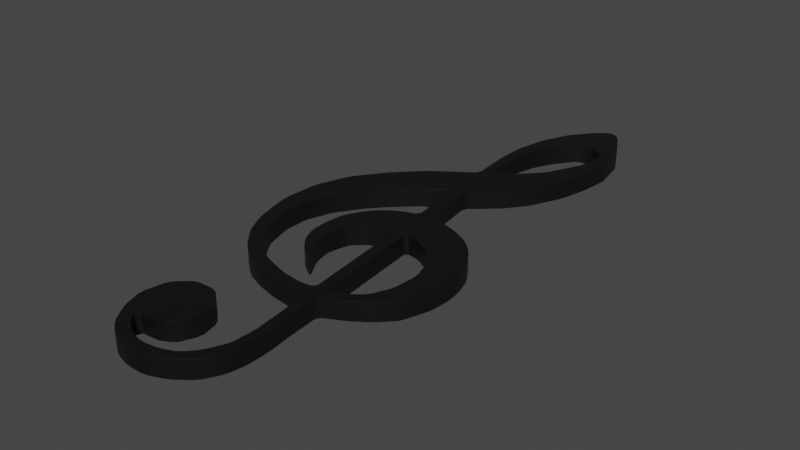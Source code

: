 # Source: 3D_noteskey.blend  (saved by Blender 3.6.11; exported with 4.5.12 LTS)
import bpy
from mathutils import Matrix  # noqa: F401  (used for matrix-valued properties, if any)

bpy.ops.wm.read_factory_settings(use_empty=True)
scene = bpy.context.scene
scene.name = 'Scene'

# ---- collections
col_collection = bpy.data.collections.new('Collection'); scene.collection.children.link(col_collection)
col_musical_notes = bpy.data.collections.new('Musical Notes'); col_collection.children.link(col_musical_notes)

# ---- materials (node trees are filled in below, after node groups)
mat_black = bpy.data.materials.new('Black')
mat_black.use_transparent_shadow = False

# ---- node groups
ng_auto_smooth = bpy.data.node_groups.new('Auto Smooth', 'GeometryNodeTree')
_s = ng_auto_smooth.interface.new_socket(name='Geometry', in_out='OUTPUT', socket_type='NodeSocketGeometry')
_s = ng_auto_smooth.interface.new_socket(name='Geometry', in_out='INPUT', socket_type='NodeSocketGeometry')
_s = ng_auto_smooth.interface.new_socket(name='Angle', in_out='INPUT', socket_type='NodeSocketFloat')
_s.subtype = 'ANGLE'
_s.min_value = 0.0
_s.max_value = 3.142
ng_auto_smooth.is_modifier = True
_N = ng_auto_smooth.nodes; _L = ng_auto_smooth.links
n0 = _N.new('NodeGroupOutput'); n0.name = 'Group Output'; n0.location = (480, -100)
n1 = _N.new('NodeGroupInput'); n1.name = 'Group Input'; n1.location = (-420, -300)
n2 = _N.new('NodeGroupInput'); n2.name = 'Group Input.001'; n2.location = (-60, -100)
n3 = _N.new('GeometryNodeSetShadeSmooth'); n3.name = 'Set Shade Smooth'; n3.location = (120, -100)
n3.domain = 'EDGE'
n4 = _N.new('GeometryNodeSetShadeSmooth'); n4.name = 'Set Shade Smooth.001'; n4.location = (300, -100)
n5 = _N.new('GeometryNodeInputMeshEdgeAngle'); n5.name = 'Edge Angle'; n5.location = (-420, -220)
n6 = _N.new('GeometryNodeInputEdgeSmooth'); n6.name = 'Is Edge Smooth'; n6.location = (-60, -160)
n7 = _N.new('GeometryNodeInputShadeSmooth'); n7.name = 'Is Face Smooth'; n7.location = (-240, -340)
n8 = _N.new('FunctionNodeBooleanMath'); n8.name = 'Boolean Math'; n8.location = (-60, -220)
n9 = _N.new('FunctionNodeCompare'); n9.name = 'Compare'; n9.location = (-240, -180)
n9.operation = 'LESS_EQUAL'
_L.new(n5.outputs[0], n9.inputs[0])
_L.new(n4.outputs[0], n0.inputs[0])
_L.new(n1.outputs[1], n9.inputs[1])
_L.new(n9.outputs[0], n8.inputs[0])
_L.new(n7.outputs[0], n8.inputs[1])
_L.new(n2.outputs[0], n3.inputs[0])
_L.new(n6.outputs[0], n3.inputs[1])
_L.new(n3.outputs[0], n4.inputs[0])
_L.new(n8.outputs[0], n3.inputs[2])
n0.is_active_output = True

# ---- material node trees
mat_black.use_nodes = True; mat_black.node_tree.nodes.clear()
_N = mat_black.node_tree.nodes; _L = mat_black.node_tree.links
n0 = _N.new('ShaderNodeOutputMaterial'); n0.name = 'Material Output'; n0.location = (723, 294)
n1 = _N.new('ShaderNodeBsdfPrincipled'); n1.name = 'Principled BSDF'; n1.location = (10, 300)
n1.distribution = 'GGX'
n1.subsurface_method = 'BURLEY'
n1.inputs[0].default_value = (0.002606, 0.002606, 0.002606, 1.0)
n1.inputs[2].default_value = 0.4955
n1.inputs[3].default_value = 1.45
n1.inputs[27].default_value = (0.0, 0.0, 0.0, 1.0)
n1.inputs[28].default_value = 1.0
_L.new(n1.outputs[0], n0.inputs[0])
n0.is_active_output = True

# ---- world
world_world = bpy.data.worlds.new('World'); scene.world = world_world
world_world.use_nodes = True; world_world.node_tree.nodes.clear()
_N = world_world.node_tree.nodes; _L = world_world.node_tree.links
n0 = _N.new('ShaderNodeOutputWorld'); n0.name = 'World Output'; n0.location = (300, 300)
n1 = _N.new('ShaderNodeBackground'); n1.name = 'Background'; n1.location = (10, 300)
n1.inputs[0].default_value = (0.05088, 0.05088, 0.05088, 1.0)
_L.new(n1.outputs[0], n0.inputs[0])
n0.is_active_output = True
world_world.color = (0.05088, 0.05088, 0.05088)
world_world.use_sun_shadow = False
world_world.sun_shadow_jitter_overblur = 0.0

# ---- meshes
me_plane_127 = bpy.data.meshes.new('Plane.127')
me_plane_127.from_pydata([(-0.003928, -0.02469, 2.99e-05), (-0.00327, -0.02405, -0.000305), (-0.01006, 0.004808, -0.000305), (-0.008444, 0.008113, 2.991e-05), (-0.01125, -0.004041, 2.991e-05), (-0.01119, -0.0003301, -0.000305), (-0.008531, -0.01496, 2.991e-05), (-0.009834, -0.01146, 2.991e-05), (-0.004683, 0.01263, -0.000305), (-0.001716, 0.0148, -0.000305), (0.007032, 0.01806, 2.989e-05), (0.003438, 0.0169, 2.989e-05), (0.01124, 0.01715, 2.988e-05), (0.01291, 0.01918, 2.988e-05), (0.009184, 0.01859, 2.988e-05), (0.0164, -0.04364, 2.987e-05), (0.01852, -0.04524, 2.987e-05), (0.02015, -0.04313, 2.987e-05), (0.01805, -0.04148, 2.987e-05), (0.009143, -0.04421, 2.988e-05), (0.01038, -0.04621, 2.988e-05), (0.0129, -0.04415, 2.988e-05), (-0.002975, -0.04243, 2.99e-05), (0.0007096, -0.04323, 2.989e-05), (-0.01908, -0.03652, 2.992e-05), (-0.01581, -0.03829, 2.992e-05), (-0.03161, -0.02574, -0.000305), (-0.02904, -0.02847, -0.000305), (-0.03942, -0.01382, 2.995e-05), (-0.03772, -0.01716, 2.995e-05), (-0.04368, 0.0005961, 2.996e-05), (-0.043, -0.003093, -0.0003049), (-0.04368, 0.01658, -0.0003049), (-0.04422, 0.0129, -0.0003049), (-0.03793, 0.03173, -0.0003049), (-0.03962, 0.02838, -0.0003049), (-0.02817, 0.04553, -0.000305), (-0.03052, 0.04257, -0.000305), (-0.01829, 0.05596, -0.000305), (-0.02101, 0.05334, -0.000305), (-0.005577, 0.06635, -0.000305), (-0.008629, 0.06412, 2.991e-05), (0.004899, 0.07089, 2.989e-05), (0.006361, 0.0736, 2.989e-05), (0.004479, 0.07465, 2.989e-05), (0.003056, 0.07176, 2.989e-05), (0.006922, 0.04002, 2.988e-05), (0.01062, 0.04075, 2.988e-05), (0.008489, 0.04248, 2.988e-05), (-0.001215, 0.03699, -0.000305), (0.002224, 0.03852, 2.989e-05), (-0.008964, 0.03175, 2.991e-05), (-0.006079, 0.03413, -0.000305), (-0.01516, 0.02409, -0.000305), (-0.013, 0.02717, -0.000305), (-0.01978, 0.01415, 2.992e-05), (-0.01865, 0.01769, 2.992e-05), (-0.0207, 0.003706, 2.993e-05), (-0.02057, 0.007479, 2.993e-05), (-0.01955, -0.006585, 2.992e-05), (-0.02036, -0.00294, 2.993e-05), (-0.01548, -0.01492, -0.000305), (-0.01744, -0.01174, -0.000305), (-0.008933, -0.02157, 2.991e-05), (-0.01179, -0.01914, 2.991e-05), (0.01952, 0.01926, 2.987e-05), (0.01577, 0.01941, 2.987e-05), (0.01784, 0.01768, 2.987e-05), (0.02804, 0.01719, 2.985e-05), (0.02453, 0.01845, 2.986e-05), (0.03701, 0.01123, 2.984e-05), (0.03414, 0.01362, 2.985e-05), (0.04287, 0.003255, 2.983e-05), (0.0442, 0.005187, 2.983e-05), (0.04108, 0.006503, 2.983e-05), (0.04606, -0.009549, 2.983e-05), (0.04802, -0.007149, 2.982e-05), (0.04565, -0.005848, 2.983e-05), (0.04439, -0.0239, 2.983e-05), (0.04528, -0.02027, 2.983e-05), (0.03889, -0.03447, 2.984e-05), (0.03973, -0.03507, 2.984e-05), (0.04111, -0.03155, 2.983e-05), (0.02807, -0.04193, 2.985e-05), (0.02895, -0.04321, 2.985e-05), (0.03142, -0.04042, 2.985e-05), (0.02374, -0.04077, -0.000305), (0.02205, -0.04289, -0.000305), (0.02579, -0.04233, -0.000305), (0.01515, 0.043, 2.987e-05), (0.01356, 0.04098, 2.988e-05), (0.01733, 0.04098, 2.987e-05), (0.02408, 0.04012, 2.986e-05), (0.02036, 0.04074, 2.987e-05), (0.03348, 0.03725, 2.985e-05), (0.02996, 0.0386, 2.985e-05), (0.04416, 0.0312, 2.983e-05), (0.04107, 0.03333, 2.983e-05), (0.05086, 0.02452, -0.0003051), (0.04842, 0.02737, -0.0003051), (0.05637, 0.01509, -0.0003051), (0.0548, 0.0185, -0.0003051), (0.05848, 0.007944, -0.0003051), (0.05713, 0.006008, -0.0003051), (0.05922, 0.004244, -0.0003051), (0.05987, -0.001888, -0.0003051), (0.05825, -0.004282, 2.981e-05), (0.05998, -0.005663, 2.981e-05), (0.05894, -0.01546, 2.981e-05), (0.05965, -0.01178, 2.981e-05), (0.05372, -0.02872, -0.0003051), (0.05556, -0.02549, 2.981e-05), (0.04472, -0.03841, 2.983e-05), (0.04752, -0.03592, 2.983e-05), (0.03814, -0.04284, 2.984e-05), (0.03721, -0.04211, 2.984e-05), (0.03487, -0.04473, 2.984e-05), (0.02678, -0.04872, 2.986e-05), (0.02607, -0.04794, 2.986e-05), (0.02524, -0.05144, 2.986e-05), (0.02672, -0.06823, 2.986e-05), (0.02464, -0.06674, 2.986e-05), (0.02633, -0.06446, 2.986e-05), (0.02844, -0.08415, 2.985e-05), (0.02665, -0.08289, 2.986e-05), (0.02821, -0.08037, 2.985e-05), (0.02806, -0.09666, 2.985e-05), (0.02844, -0.09291, 2.985e-05), (0.02556, -0.106, 2.986e-05), (0.02687, -0.1025, 2.986e-05), (0.01969, -0.1149, 2.987e-05), (0.02212, -0.1121, 2.986e-05), (0.01005, -0.1216, 2.988e-05), (0.01332, -0.1198, 2.988e-05), (-0.0006798, -0.125, 2.99e-05), (0.002983, -0.1244, 2.989e-05), (-0.0107, -0.1244, 2.991e-05), (-0.006967, -0.1249, 2.991e-05), (-0.01942, -0.1215, 2.992e-05), (-0.01604, -0.123, 2.992e-05), (-0.02705, -0.1151, 2.994e-05), (-0.02447, -0.1178, -0.000305), (-0.03383, -0.104, 2.995e-05), (-0.03221, -0.1073, 2.994e-05), (-0.03645, -0.09276, 2.995e-05), (-0.03622, -0.09643, 2.995e-05), (-0.03292, -0.07991, 2.994e-05), (-0.03466, -0.08306, 2.995e-05), (-0.02358, -0.07301, -0.000305), (-0.02687, -0.07434, -0.000305), (-0.01167, -0.07394, 2.991e-05), (-0.015, -0.07276, 2.992e-05), (-0.004016, -0.08198, 2.99e-05), (-0.00588, -0.0789, 2.99e-05), (-0.002671, -0.0933, 2.99e-05), (-0.002217, -0.08978, 2.99e-05), (-0.009203, -0.1031, 2.991e-05), (-0.006567, -0.1007, -0.000305), (-0.01676, -0.1055, 2.992e-05), (-0.01312, -0.1047, -0.000305), (-0.02392, -0.1078, -0.000305), (-0.02253, -0.1058, 2.993e-05), (-0.02166, -0.1117, 2.993e-05), (-0.02367, -0.1087, 2.993e-05), (-0.01304, -0.1172, 2.991e-05), (-0.01639, -0.1156, 2.992e-05), (-0.003804, -0.1189, 2.99e-05), (-0.007509, -0.1187, 2.991e-05), (0.005958, -0.117, 2.989e-05), (0.002344, -0.1181, 2.989e-05), (0.01326, -0.113, 2.988e-05), (0.01026, -0.1152, 2.988e-05), (0.01896, -0.1058, 2.987e-05), (0.01692, -0.1089, 2.987e-05), (0.02303, -0.09503, 2.986e-05), (0.02218, -0.09865, 2.986e-05), (0.02327, -0.08214, 2.986e-05), (0.02527, -0.08338, 2.986e-05), (0.02341, -0.08591, 2.986e-05), (0.02128, -0.06553, 2.986e-05), (0.02339, -0.06701, 2.986e-05), (0.02176, -0.06929, 2.986e-05), (0.0195, -0.05267, 2.987e-05), (0.019, -0.04891, 2.987e-05), (0.01735, -0.05082, 2.987e-05), (0.01053, -0.05094, 2.988e-05), (0.009288, -0.04919, 2.988e-05), (0.00676, -0.05072, 2.989e-05), (-0.004155, -0.04908, 2.99e-05), (-0.0004423, -0.0498, 2.99e-05), (-0.01573, -0.04579, 2.992e-05), (-0.01215, -0.04702, 2.991e-05), (-0.02608, -0.04078, -0.000305), (-0.02286, -0.04271, -0.000305), (-0.03485, -0.03345, -0.0003049), (-0.03212, -0.03605, -0.000305), (-0.04367, -0.02259, 2.996e-05), (-0.04156, -0.02571, -0.0003049), (-0.04968, -0.01008, -0.0003049), (-0.0483, -0.01359, 2.997e-05), (-0.05344, 0.00374, 2.997e-05), (-0.05254, 6.232e-05, -0.0003049), (-0.05509, 0.01403, -0.0003049), (-0.05479, 0.01028, 2.998e-05), (-0.05368, 0.03408, -0.0003049), (-0.05437, 0.0304, -0.0003049), (-0.04645, 0.05343, -0.0003049), (-0.04819, 0.05012, -0.0003049), (-0.03388, 0.07006, -0.0003049), (-0.03632, 0.06718, -0.0003049), (-0.01934, 0.08448, -0.000305), (-0.0222, 0.08202, -0.000305), (-0.005508, 0.09431, -0.000305), (-0.008632, 0.09217, -0.000305), (0.0005128, 0.09825, 2.989e-05), (0.002281, 0.0974, 2.989e-05), (0.003671, 0.1003, 2.989e-05), (0.001927, 0.1012, -0.000305), (-0.0001385, 0.1265, -0.000305), (0.000794, 0.1229, 2.989e-05), (-2.811e-05, 0.1227, 2.99e-05), (0.0006985, 0.1429, -0.000305), (0.0002696, 0.1391, -0.000305), (0.004455, 0.1597, -0.000305), (0.003321, 0.1561, -0.000305), (0.01231, 0.1762, -0.000305), (0.01035, 0.173, -0.000305), (0.02169, 0.1874, -0.000305), (0.01911, 0.1846, -0.000305), (0.02764, 0.1916, -0.000305), (0.0244, 0.1899, -0.000305), (0.03142, 0.191, -0.000305), (0.028, 0.1917, -0.000305), (0.03518, 0.1874, -0.0003051), (0.0327, 0.1901, -0.000305), (0.04434, 0.1694, -0.0003051), (0.04305, 0.1696, 2.983e-05), (0.04309, 0.1729, -0.0003051), (0.04769, 0.1483, 2.982e-05), (0.04636, 0.1513, -0.0003051), (0.04754, 0.1521, -0.0003051), (0.04584, 0.1328, 2.983e-05), (0.04648, 0.1365, 2.983e-05), (0.0416, 0.1168, 2.983e-05), (0.04285, 0.1204, 2.983e-05), (0.03403, 0.1015, -0.0003051), (0.03595, 0.1047, 2.984e-05), (0.02518, 0.08979, -0.000305), (0.02761, 0.09268, 2.985e-05), (0.01514, 0.07968, 2.987e-05), (0.01791, 0.08226, 2.987e-05), (0.0115, 0.07664, 2.988e-05), (0.009896, 0.07731, 2.988e-05), (0.008353, 0.07458, 2.988e-05), (0.01035, 0.07355, 2.988e-05), (0.009278, 0.1042, 2.988e-05), (0.007912, 0.1012, 2.988e-05), (0.006182, 0.102, 2.989e-05), (0.007455, 0.105, 2.988e-05), (0.006199, 0.1128, -0.000305), (0.004905, 0.1163, 2.989e-05), (0.005829, 0.1166, 2.989e-05), (0.005805, 0.131, -0.000305), (0.005438, 0.1273, 2.989e-05), (0.009387, 0.1443, -0.000305), (0.008114, 0.1407, -0.000305), (0.0156, 0.1559, -0.000305), (0.01355, 0.1527, -0.000305), (0.0247, 0.165, 2.986e-05), (0.02165, 0.1631, 2.986e-05), (0.03308, 0.1657, -0.000305), (0.0297, 0.1663, -0.000305), (0.03705, 0.1629, -0.0003051), (0.03954, 0.1635, -0.0003051), (0.0392, 0.1601, -0.0003051), (0.04012, 0.1573, -0.0003051), (0.04224, 0.1544, -0.0003051), (0.04046, 0.1536, -0.0003051), (0.03814, 0.1412, -0.0003051), (0.03922, 0.1448, 2.984e-05), (0.02794, 0.1211, 2.985e-05), (0.03004, 0.1241, 2.985e-05), (0.0171, 0.11, -0.000305), (0.01992, 0.1125, -0.000305), (-0.003928, -0.02469, 0.01003), (-0.00327, -0.02405, 0.01003), (-0.01006, 0.004808, 0.01003), (-0.008444, 0.008113, 0.01003), (-0.01125, -0.004041, 0.01003), (-0.01119, -0.0003301, 0.01003), (-0.008531, -0.01496, 0.01003), (-0.009834, -0.01146, 0.01003), (-0.004683, 0.01263, 0.01003), (-0.001716, 0.0148, 0.01003), (0.007032, 0.01806, 0.01003), (0.003438, 0.0169, 0.01003), (0.01124, 0.01715, 0.01003), (0.01291, 0.01918, 0.01003), (0.009184, 0.01859, 0.01003), (0.0164, -0.04364, 0.01003), (0.01852, -0.04524, 0.01003), (0.02015, -0.04313, 0.01003), (0.01805, -0.04148, 0.01003), (0.009143, -0.04421, 0.01003), (0.01038, -0.04621, 0.01003), (0.0129, -0.04415, 0.01003), (-0.002975, -0.04243, 0.01003), (0.0007096, -0.04323, 0.01003), (-0.01908, -0.03652, 0.01003), (-0.01581, -0.03829, 0.01003), (-0.03161, -0.02574, 0.01003), (-0.02904, -0.02847, 0.01003), (-0.03942, -0.01382, 0.01003), (-0.03772, -0.01716, 0.01003), (-0.04368, 0.0005961, 0.01003), (-0.043, -0.003093, 0.01003), (-0.04368, 0.01658, 0.01003), (-0.04422, 0.0129, 0.01003), (-0.03793, 0.03173, 0.01003), (-0.03962, 0.02838, 0.01003), (-0.02817, 0.04553, 0.01003), (-0.03052, 0.04257, 0.01003), (-0.01829, 0.05596, 0.01003), (-0.02101, 0.05334, 0.01003), (-0.005577, 0.06635, 0.01003), (-0.008629, 0.06412, 0.01003), (0.004899, 0.07089, 0.01003), (0.006361, 0.0736, 0.01003), (0.004479, 0.07465, 0.01003), (0.003056, 0.07176, 0.01003), (0.006922, 0.04002, 0.01003), (0.01062, 0.04075, 0.01003), (0.008489, 0.04248, 0.01003), (-0.001215, 0.03699, 0.01003), (0.002224, 0.03852, 0.01003), (-0.008964, 0.03175, 0.01003), (-0.006079, 0.03413, 0.01003), (-0.01516, 0.02409, 0.01003), (-0.013, 0.02717, 0.01003), (-0.01978, 0.01415, 0.01003), (-0.01865, 0.01769, 0.01003), (-0.0207, 0.003706, 0.01003), (-0.02057, 0.007479, 0.01003), (-0.01955, -0.006585, 0.01003), (-0.02036, -0.00294, 0.01003), (-0.01548, -0.01492, 0.01003), (-0.01744, -0.01174, 0.01003), (-0.008933, -0.02157, 0.01003), (-0.01179, -0.01914, 0.01003), (0.01952, 0.01926, 0.01003), (0.01577, 0.01941, 0.01003), (0.01784, 0.01768, 0.01003), (0.02804, 0.01719, 0.01003), (0.02453, 0.01845, 0.01003), (0.03701, 0.01123, 0.01003), (0.03414, 0.01362, 0.01003), (0.04287, 0.003255, 0.01003), (0.0442, 0.005187, 0.01003), (0.04108, 0.006503, 0.01003), (0.04606, -0.009549, 0.01003), (0.04802, -0.007149, 0.01003), (0.04565, -0.005848, 0.01003), (0.04439, -0.0239, 0.01003), (0.04528, -0.02027, 0.01003), (0.03889, -0.03447, 0.01003), (0.03973, -0.03507, 0.01003), (0.04111, -0.03155, 0.01003), (0.02807, -0.04193, 0.01003), (0.02895, -0.04321, 0.01003), (0.03142, -0.04042, 0.01003), (0.02374, -0.04077, 0.01003), (0.02205, -0.04289, 0.01003), (0.02579, -0.04233, 0.01003), (0.01515, 0.043, 0.01003), (0.01356, 0.04098, 0.01003), (0.01733, 0.04098, 0.01003), (0.02408, 0.04012, 0.01003), (0.02036, 0.04074, 0.01003), (0.03348, 0.03725, 0.01003), (0.02996, 0.0386, 0.01003), (0.04416, 0.0312, 0.01003), (0.04107, 0.03333, 0.01003), (0.05086, 0.02452, 0.01003), (0.04842, 0.02737, 0.01003), (0.05637, 0.01509, 0.01003), (0.0548, 0.0185, 0.01003), (0.05848, 0.007944, 0.01003), (0.05713, 0.006008, 0.01003), (0.05922, 0.004244, 0.01003), (0.05987, -0.001888, 0.01003), (0.05825, -0.004282, 0.01003), (0.05998, -0.005663, 0.01003), (0.05894, -0.01546, 0.01003), (0.05965, -0.01178, 0.01003), (0.05372, -0.02872, 0.01003), (0.05556, -0.02549, 0.01003), (0.04472, -0.03841, 0.01003), (0.04752, -0.03592, 0.01003), (0.03814, -0.04284, 0.01003), (0.03721, -0.04211, 0.01003), (0.03487, -0.04473, 0.01003), (0.02678, -0.04872, 0.01003), (0.02607, -0.04794, 0.01003), (0.02524, -0.05144, 0.01003), (0.02672, -0.06823, 0.01003), (0.02464, -0.06674, 0.01003), (0.02633, -0.06446, 0.01003), (0.02844, -0.08415, 0.01003), (0.02665, -0.08289, 0.01003), (0.02821, -0.08037, 0.01003), (0.02806, -0.09666, 0.01003), (0.02844, -0.09291, 0.01003), (0.02556, -0.106, 0.01003), (0.02687, -0.1025, 0.01003), (0.01969, -0.1149, 0.01003), (0.02212, -0.1121, 0.01003), (0.01005, -0.1216, 0.01003), (0.01332, -0.1198, 0.01003), (-0.0006798, -0.125, 0.01003), (0.002983, -0.1244, 0.01003), (-0.0107, -0.1244, 0.01003), (-0.006967, -0.1249, 0.01003), (-0.01942, -0.1215, 0.01003), (-0.01604, -0.123, 0.01003), (-0.02705, -0.1151, 0.01003), (-0.02447, -0.1178, 0.01003), (-0.03383, -0.104, 0.01003), (-0.03221, -0.1073, 0.01003), (-0.03645, -0.09276, 0.01003), (-0.03622, -0.09643, 0.01003), (-0.03292, -0.07991, 0.01003), (-0.03466, -0.08306, 0.01003), (-0.02358, -0.07301, 0.01003), (-0.02687, -0.07434, 0.01003), (-0.01167, -0.07394, 0.01003), (-0.015, -0.07276, 0.01003), (-0.004016, -0.08198, 0.01003), (-0.00588, -0.0789, 0.01003), (-0.002671, -0.0933, 0.01003), (-0.002217, -0.08978, 0.01003), (-0.009203, -0.1031, 0.01003), (-0.006567, -0.1007, 0.01003), (-0.01676, -0.1055, 0.01003), (-0.01312, -0.1047, 0.01003), (-0.02392, -0.1078, 0.01003), (-0.02253, -0.1058, 0.01003), (-0.02166, -0.1117, 0.01003), (-0.02367, -0.1087, 0.01003), (-0.01304, -0.1172, 0.01003), (-0.01639, -0.1156, 0.01003), (-0.003804, -0.1189, 0.01003), (-0.007509, -0.1187, 0.01003), (0.005958, -0.117, 0.01003), (0.002344, -0.1181, 0.01003), (0.01326, -0.113, 0.01003), (0.01026, -0.1152, 0.01003), (0.01896, -0.1058, 0.01003), (0.01692, -0.1089, 0.01003), (0.02303, -0.09503, 0.01003), (0.02218, -0.09865, 0.01003), (0.02327, -0.08214, 0.01003), (0.02527, -0.08338, 0.01003), (0.02341, -0.08591, 0.01003), (0.02128, -0.06553, 0.01003), (0.02339, -0.06701, 0.01003), (0.02176, -0.06929, 0.01003), (0.0195, -0.05267, 0.01003), (0.019, -0.04891, 0.01003), (0.01735, -0.05082, 0.01003), (0.01053, -0.05094, 0.01003), (0.009288, -0.04919, 0.01003), (0.00676, -0.05072, 0.01003), (-0.004155, -0.04908, 0.01003), (-0.0004423, -0.0498, 0.01003), (-0.01573, -0.04579, 0.01003), (-0.01215, -0.04702, 0.01003), (-0.02608, -0.04078, 0.01003), (-0.02286, -0.04271, 0.01003), (-0.03485, -0.03345, 0.01003), (-0.03212, -0.03605, 0.01003), (-0.04367, -0.02259, 0.01003), (-0.04156, -0.02571, 0.01003), (-0.04968, -0.01008, 0.01003), (-0.0483, -0.01359, 0.01003), (-0.05344, 0.00374, 0.01003), (-0.05254, 6.232e-05, 0.01003), (-0.05509, 0.01403, 0.01003), (-0.05479, 0.01028, 0.01003), (-0.05368, 0.03408, 0.01003), (-0.05437, 0.0304, 0.01003), (-0.04645, 0.05343, 0.01003), (-0.04819, 0.05012, 0.01003), (-0.03388, 0.07006, 0.01003), (-0.03632, 0.06718, 0.01003), (-0.01934, 0.08448, 0.01003), (-0.0222, 0.08202, 0.01003), (-0.005508, 0.09431, 0.01003), (-0.008632, 0.09217, 0.01003), (0.0005129, 0.09825, 0.01003), (0.002281, 0.0974, 0.01003), (0.003671, 0.1003, 0.01003), (0.001927, 0.1012, 0.01003), (-0.0001385, 0.1265, 0.01003), (0.000794, 0.1229, 0.01003), (-2.809e-05, 0.1227, 0.01003), (0.0006985, 0.1429, 0.01003), (0.0002697, 0.1391, 0.01003), (0.004455, 0.1597, 0.01003), (0.003321, 0.1561, 0.01003), (0.01231, 0.1762, 0.01003), (0.01035, 0.173, 0.01003), (0.02169, 0.1874, 0.01003), (0.01911, 0.1846, 0.01003), (0.02764, 0.1916, 0.01003), (0.0244, 0.1899, 0.01003), (0.03142, 0.191, 0.01003), (0.028, 0.1917, 0.01003), (0.03518, 0.1874, 0.01003), (0.0327, 0.1901, 0.01003), (0.04434, 0.1694, 0.01003), (0.04305, 0.1696, 0.01003), (0.04309, 0.1729, 0.01003), (0.04769, 0.1483, 0.01003), (0.04636, 0.1513, 0.01003), (0.04754, 0.1521, 0.01003), (0.04584, 0.1328, 0.01003), (0.04648, 0.1365, 0.01003), (0.0416, 0.1168, 0.01003), (0.04285, 0.1204, 0.01003), (0.03403, 0.1015, 0.01003), (0.03595, 0.1047, 0.01003), (0.02518, 0.08979, 0.01003), (0.02761, 0.09268, 0.01003), (0.01514, 0.07968, 0.01003), (0.01791, 0.08226, 0.01003), (0.0115, 0.07664, 0.01003), (0.009896, 0.07731, 0.01003), (0.008353, 0.07458, 0.01003), (0.01035, 0.07355, 0.01003), (0.009278, 0.1042, 0.01003), (0.007912, 0.1012, 0.01003), (0.006182, 0.102, 0.01003), (0.007455, 0.105, 0.01003), (0.006199, 0.1128, 0.01003), (0.004905, 0.1163, 0.01003), (0.005829, 0.1166, 0.01003), (0.005805, 0.131, 0.01003), (0.005438, 0.1273, 0.01003), (0.009387, 0.1443, 0.01003), (0.008114, 0.1407, 0.01003), (0.0156, 0.1559, 0.01003), (0.01355, 0.1527, 0.01003), (0.0247, 0.165, 0.01003), (0.02165, 0.1631, 0.01003), (0.03308, 0.1657, 0.01003), (0.0297, 0.1663, 0.01003), (0.03705, 0.1629, 0.01003), (0.03954, 0.1635, 0.01003), (0.0392, 0.1601, 0.01003), (0.04012, 0.1573, 0.01003), (0.04224, 0.1544, 0.01003), (0.04046, 0.1536, 0.01003), (0.03814, 0.1412, 0.01003), (0.03922, 0.1448, 0.01003), (0.02794, 0.1211, 0.01003), (0.03004, 0.1241, 0.01003), (0.0171, 0.11, 0.01003), (0.01992, 0.1125, 0.01003)], [], [(237, 236, 273, 272, 270, 271, 268, 269, 266, 267, 264, 265, 262, 263, 261, 260, 219, 218, 222, 221, 224, 223, 226, 225, 228, 227, 230, 229, 232, 231, 234, 233), (216, 257, 256, 252, 253, 43, 44, 215), (186, 20, 21, 15, 16, 183, 184, 185), (127, 126, 129, 128, 131, 130, 133, 132, 135, 134, 137, 136, 139, 138, 141, 140, 143, 142, 145, 144, 147, 146, 149, 148, 151, 150, 153, 152, 155, 154, 157, 156, 159, 158, 161, 160, 163, 162, 165, 164, 167, 166, 169, 168, 171, 170, 173, 172, 175, 174, 178, 177, 124, 123), (260, 259, 258, 257, 216, 217, 220, 219), (256, 255, 282, 283, 280, 281, 278, 279, 277, 276, 239, 238, 242, 241, 244, 243, 246, 245, 248, 247, 250, 249, 251, 252), (84, 118, 119, 122, 121, 180, 179, 182, 183, 16, 17, 87, 88, 83), (177, 176, 181, 180, 121, 120, 125, 124), (215, 44, 45, 40, 41, 38, 39, 36, 37, 34, 35, 32, 33, 30, 31, 28, 29, 26, 27, 24, 25, 22, 23, 19, 20, 186, 187, 189, 188, 191, 190, 193, 192, 195, 194, 197, 196, 199, 198, 201, 200, 203, 202, 205, 204, 207, 206, 209, 208, 211, 210, 213, 212, 214), (82, 78, 79, 75, 76, 106, 107, 109, 108, 111, 110, 113, 112, 114, 115, 81), (118, 84, 85, 80, 81, 115, 116, 117), (87, 17, 18, 12, 13, 66, 67, 86), (90, 47, 48, 42, 43, 253, 254, 89), (106, 76, 77, 72, 73, 103, 104, 105), (276, 275, 274, 273, 236, 235, 240, 239), (12, 14, 13), (15, 18, 17, 16), (19, 21, 20), (42, 45, 44, 43), (46, 48, 47), (65, 67, 66), (72, 74, 73), (75, 77, 76), (80, 82, 81), (83, 85, 84), (86, 88, 87), (89, 91, 90), (102, 104, 103), (105, 107, 106), (114, 116, 115), (117, 119, 118), (120, 121, 122), (123, 124, 125), (176, 177, 178), (179, 180, 181), (182, 184, 183), (185, 187, 186), (214, 217, 216, 215), (218, 219, 220), (235, 236, 237), (238, 239, 240), (251, 254, 253, 252), (255, 256, 257, 258), (259, 260, 261), (272, 273, 274), (275, 276, 277), (11, 9, 8, 3, 2, 5, 4, 7, 6, 1, 0, 63, 64, 61, 62, 59, 60, 57, 58, 55, 56, 53, 54, 51, 52, 49, 50, 46, 47, 90, 91, 93, 92, 95, 94, 97, 96, 99, 98, 101, 100, 102, 103, 73, 74, 70, 71, 68, 69, 65, 66, 13, 14, 10), (521, 517, 518, 515, 516, 513, 514, 511, 512, 509, 510, 507, 508, 505, 506, 502, 503, 544, 545, 547, 546, 549, 548, 551, 550, 553, 552, 555, 554, 556, 557, 520), (500, 499, 328, 327, 537, 536, 540, 541), (470, 469, 468, 467, 300, 299, 305, 304), (411, 407, 408, 461, 462, 458, 459, 456, 457, 454, 455, 452, 453, 450, 451, 448, 449, 446, 447, 444, 445, 442, 443, 440, 441, 438, 439, 436, 437, 434, 435, 432, 433, 430, 431, 428, 429, 426, 427, 424, 425, 422, 423, 420, 421, 418, 419, 416, 417, 414, 415, 412, 413, 410), (544, 503, 504, 501, 500, 541, 542, 543), (540, 536, 535, 533, 534, 531, 532, 529, 530, 527, 528, 525, 526, 522, 523, 560, 561, 563, 562, 565, 564, 567, 566, 539), (368, 367, 372, 371, 301, 300, 467, 466, 463, 464, 405, 406, 403, 402), (461, 408, 409, 404, 405, 464, 465, 460), (499, 498, 496, 497, 494, 495, 492, 493, 490, 491, 488, 489, 486, 487, 484, 485, 482, 483, 480, 481, 478, 479, 476, 477, 474, 475, 472, 473, 471, 470, 304, 303, 307, 306, 309, 308, 311, 310, 313, 312, 315, 314, 317, 316, 319, 318, 321, 320, 323, 322, 325, 324, 329, 328), (366, 365, 399, 398, 396, 397, 394, 395, 392, 393, 391, 390, 360, 359, 363, 362), (402, 401, 400, 399, 365, 364, 369, 368), (371, 370, 351, 350, 297, 296, 302, 301), (374, 373, 538, 537, 327, 326, 332, 331), (390, 389, 388, 387, 357, 356, 361, 360), (560, 523, 524, 519, 520, 557, 558, 559), (296, 297, 298), (299, 300, 301, 302), (303, 304, 305), (326, 327, 328, 329), (330, 331, 332), (349, 350, 351), (356, 357, 358), (359, 360, 361), (364, 365, 366), (367, 368, 369), (370, 371, 372), (373, 374, 375), (386, 387, 388), (389, 390, 391), (398, 399, 400), (401, 402, 403), (404, 406, 405), (407, 409, 408), (460, 462, 461), (463, 465, 464), (466, 467, 468), (469, 470, 471), (498, 499, 500, 501), (502, 504, 503), (519, 521, 520), (522, 524, 523), (535, 536, 537, 538), (539, 542, 541, 540), (543, 545, 544), (556, 558, 557), (559, 561, 560), (295, 294, 298, 297, 350, 349, 353, 352, 355, 354, 358, 357, 387, 386, 384, 385, 382, 383, 380, 381, 378, 379, 376, 377, 375, 374, 331, 330, 334, 333, 336, 335, 338, 337, 340, 339, 342, 341, 344, 343, 346, 345, 348, 347, 284, 285, 290, 291, 288, 289, 286, 287, 292, 293), (14, 12, 296, 298), (18, 15, 299, 302), (21, 19, 303, 305), (45, 42, 326, 329), (48, 46, 330, 332), (67, 65, 349, 351), (74, 72, 356, 358), (77, 75, 359, 361), (82, 80, 364, 366), (85, 83, 367, 369), (88, 86, 370, 372), (91, 89, 373, 375), (104, 102, 386, 388), (107, 105, 389, 391), (116, 114, 398, 400), (119, 117, 401, 403), (120, 122, 406, 404), (123, 125, 409, 407), (176, 178, 462, 460), (179, 181, 465, 463), (184, 182, 466, 468), (187, 185, 469, 471), (217, 214, 498, 501), (218, 220, 504, 502), (235, 237, 521, 519), (238, 240, 524, 522), (254, 251, 535, 538), (255, 258, 542, 539), (259, 261, 545, 543), (272, 274, 558, 556), (275, 277, 561, 559), (9, 11, 295, 293), (11, 10, 294, 295), (10, 14, 298, 294), (65, 69, 353, 349), (69, 68, 352, 353), (68, 71, 355, 352), (71, 70, 354, 355), (70, 74, 358, 354), (102, 100, 384, 386), (100, 101, 385, 384), (101, 98, 382, 385), (98, 99, 383, 382), (99, 96, 380, 383), (96, 97, 381, 380), (97, 94, 378, 381), (94, 95, 379, 378), (95, 92, 376, 379), (92, 93, 377, 376), (93, 91, 375, 377), (46, 50, 334, 330), (50, 49, 333, 334), (49, 52, 336, 333), (52, 51, 335, 336), (51, 54, 338, 335), (54, 53, 337, 338), (53, 56, 340, 337), (56, 55, 339, 340), (55, 58, 342, 339), (58, 57, 341, 342), (57, 60, 344, 341), (60, 59, 343, 344), (59, 62, 346, 343), (62, 61, 345, 346), (61, 64, 348, 345), (64, 63, 347, 348), (63, 0, 284, 347), (0, 1, 285, 284), (1, 6, 290, 285), (6, 7, 291, 290), (7, 4, 288, 291), (4, 5, 289, 288), (5, 2, 286, 289), (2, 3, 287, 286), (3, 8, 292, 287), (8, 9, 293, 292), (86, 67, 351, 370), (12, 18, 302, 296), (185, 184, 468, 469), (15, 21, 305, 299), (83, 88, 372, 367), (182, 179, 463, 466), (122, 119, 403, 406), (214, 212, 496, 498), (212, 213, 497, 496), (213, 210, 494, 497), (210, 211, 495, 494), (211, 208, 492, 495), (208, 209, 493, 492), (209, 206, 490, 493), (206, 207, 491, 490), (207, 204, 488, 491), (204, 205, 489, 488), (205, 202, 486, 489), (202, 203, 487, 486), (203, 200, 484, 487), (200, 201, 485, 484), (201, 198, 482, 485), (198, 199, 483, 482), (199, 196, 480, 483), (196, 197, 481, 480), (197, 194, 478, 481), (194, 195, 479, 478), (195, 192, 476, 479), (192, 193, 477, 476), (193, 190, 474, 477), (190, 191, 475, 474), (191, 188, 472, 475), (188, 189, 473, 472), (189, 187, 471, 473), (19, 23, 307, 303), (23, 22, 306, 307), (22, 25, 309, 306), (25, 24, 308, 309), (24, 27, 311, 308), (27, 26, 310, 311), (26, 29, 313, 310), (29, 28, 312, 313), (28, 31, 315, 312), (31, 30, 314, 315), (30, 33, 317, 314), (33, 32, 316, 317), (32, 35, 319, 316), (35, 34, 318, 319), (34, 37, 321, 318), (37, 36, 320, 321), (36, 39, 323, 320), (39, 38, 322, 323), (38, 41, 325, 322), (41, 40, 324, 325), (40, 45, 329, 324), (89, 254, 538, 373), (42, 48, 332, 326), (105, 104, 388, 389), (72, 77, 361, 356), (78, 82, 366, 362), (114, 112, 396, 398), (112, 113, 397, 396), (113, 110, 394, 397), (110, 111, 395, 394), (111, 108, 392, 395), (108, 109, 393, 392), (109, 107, 391, 393), (75, 79, 363, 359), (79, 78, 362, 363), (117, 116, 400, 401), (80, 85, 369, 364), (181, 176, 460, 465), (125, 120, 404, 409), (127, 123, 407, 411), (126, 127, 411, 410), (129, 126, 410, 413), (128, 129, 413, 412), (131, 128, 412, 415), (130, 131, 415, 414), (133, 130, 414, 417), (132, 133, 417, 416), (135, 132, 416, 419), (134, 135, 419, 418), (137, 134, 418, 421), (136, 137, 421, 420), (139, 136, 420, 423), (138, 139, 423, 422), (141, 138, 422, 425), (140, 141, 425, 424), (143, 140, 424, 427), (142, 143, 427, 426), (145, 142, 426, 429), (144, 145, 429, 428), (147, 144, 428, 431), (146, 147, 431, 430), (149, 146, 430, 433), (148, 149, 433, 432), (151, 148, 432, 435), (150, 151, 435, 434), (153, 150, 434, 437), (152, 153, 437, 436), (155, 152, 436, 439), (154, 155, 439, 438), (157, 154, 438, 441), (156, 157, 441, 440), (159, 156, 440, 443), (158, 159, 443, 442), (161, 158, 442, 445), (160, 161, 445, 444), (163, 160, 444, 447), (162, 163, 447, 446), (165, 162, 446, 449), (164, 165, 449, 448), (167, 164, 448, 451), (166, 167, 451, 450), (169, 166, 450, 453), (168, 169, 453, 452), (171, 168, 452, 455), (170, 171, 455, 454), (173, 170, 454, 457), (172, 173, 457, 456), (175, 172, 456, 459), (174, 175, 459, 458), (178, 174, 458, 462), (258, 259, 543, 542), (220, 217, 501, 504), (237, 233, 517, 521), (270, 272, 556, 554), (271, 270, 554, 555), (268, 271, 555, 552), (269, 268, 552, 553), (266, 269, 553, 550), (267, 266, 550, 551), (264, 267, 551, 548), (265, 264, 548, 549), (262, 265, 549, 546), (263, 262, 546, 547), (261, 263, 547, 545), (222, 218, 502, 506), (221, 222, 506, 505), (224, 221, 505, 508), (223, 224, 508, 507), (226, 223, 507, 510), (225, 226, 510, 509), (228, 225, 509, 512), (227, 228, 512, 511), (230, 227, 511, 514), (229, 230, 514, 513), (232, 229, 513, 516), (231, 232, 516, 515), (234, 231, 515, 518), (233, 234, 518, 517), (274, 275, 559, 558), (240, 235, 519, 524), (282, 255, 539, 566), (283, 282, 566, 567), (280, 283, 567, 564), (281, 280, 564, 565), (278, 281, 565, 562), (279, 278, 562, 563), (277, 279, 563, 561), (242, 238, 522, 526), (241, 242, 526, 525), (244, 241, 525, 528), (243, 244, 528, 527), (246, 243, 527, 530), (245, 246, 530, 529), (248, 245, 529, 532), (247, 248, 532, 531), (250, 247, 531, 534), (249, 250, 534, 533), (251, 249, 533, 535)])
me_plane_127.polygons.foreach_set('use_smooth', [True] * 342)
_uv = me_plane_127.uv_layers.new(name='UVMap')
_uv.uv.foreach_set('vector', [0.5788, 0.7944, 0.5787, 0.7885, 0.5725, 0.7776, 0.568, 0.7767, 0.561, 0.7816, 0.5549, 0.7827, 0.546, 0.7803, 0.5406, 0.7769, 0.5298, 0.7641, 0.5262, 0.7585, 0.5188, 0.7434, 0.5165, 0.7371, 0.5124, 0.7198, 0.5117, 0.7131, 0.5124, 0.6941, 0.5108, 0.6936, 0.5035, 0.7054, 0.5018, 0.7117, 0.5025, 0.7342, 0.5033, 0.7409, 0.508, 0.7645, 0.51, 0.7709, 0.5205, 0.7946, 0.524, 0.8003, 0.5361, 0.8152, 0.5407, 0.8202, 0.5455, 0.8247, 0.5513, 0.8277, 0.5519, 0.8278, 0.558, 0.8267, 0.5603, 0.8251, 0.5647, 0.8202, 0.5086, 0.6652, 0.5131, 0.6682, 0.5161, 0.6667, 0.5197, 0.6242, 0.5169, 0.6193, 0.5134, 0.6176, 0.51, 0.6194, 0.5061, 0.6599, 0.5186, 0.3989, 0.5205, 0.4042, 0.525, 0.4079, 0.5312, 0.4088, 0.535, 0.406, 0.5359, 0.3994, 0.5329, 0.396, 0.5208, 0.3958, 0.5527, 0.3211, 0.552, 0.3144, 0.5499, 0.304, 0.5476, 0.2978, 0.5414, 0.287, 0.5371, 0.282, 0.5258, 0.2732, 0.5199, 0.2699, 0.5074, 0.2651, 0.5008, 0.2639, 0.4896, 0.2641, 0.483, 0.265, 0.4735, 0.2675, 0.4675, 0.2703, 0.4585, 0.2767, 0.4539, 0.2815, 0.4447, 0.2954, 0.4418, 0.3014, 0.4376, 0.3148, 0.4371, 0.3213, 0.4403, 0.3386, 0.4434, 0.3442, 0.4542, 0.3541, 0.4601, 0.3565, 0.4753, 0.357, 0.4813, 0.3549, 0.4916, 0.346, 0.4949, 0.3405, 0.4981, 0.3267, 0.4973, 0.3204, 0.4904, 0.3072, 0.4857, 0.3029, 0.4787, 0.3001, 0.4722, 0.2986, 0.4619, 0.2981, 0.4594, 0.2946, 0.4599, 0.293, 0.4635, 0.2877, 0.4729, 0.2807, 0.4788, 0.2778, 0.4887, 0.2751, 0.4953, 0.2747, 0.5062, 0.2763, 0.5127, 0.2781, 0.5203, 0.2814, 0.5257, 0.2853, 0.5322, 0.2925, 0.5358, 0.2981, 0.5415, 0.3109, 0.5431, 0.3173, 0.5437, 0.3335, 0.547, 0.338, 0.5495, 0.3389, 0.5527, 0.3367, 0.5108, 0.6936, 0.5131, 0.6874, 0.5153, 0.6734, 0.5131, 0.6682, 0.5086, 0.6652, 0.5055, 0.6667, 0.502, 0.705, 0.5035, 0.7054, 0.5161, 0.6667, 0.5186, 0.6721, 0.5325, 0.6824, 0.5375, 0.6869, 0.5518, 0.7021, 0.5555, 0.7076, 0.57, 0.738, 0.5719, 0.7444, 0.5741, 0.7601, 0.5773, 0.7614, 0.5846, 0.756, 0.587, 0.7506, 0.5848, 0.7296, 0.5837, 0.723, 0.5783, 0.7009, 0.5761, 0.6946, 0.5661, 0.673, 0.5627, 0.6672, 0.5512, 0.6515, 0.5469, 0.6464, 0.5339, 0.633, 0.529, 0.6284, 0.5225, 0.623, 0.5197, 0.6242, 0.5536, 0.4096, 0.5485, 0.4012, 0.547, 0.3949, 0.5489, 0.3717, 0.5459, 0.3677, 0.5437, 0.3672, 0.5399, 0.3698, 0.5368, 0.3927, 0.5359, 0.3994, 0.535, 0.406, 0.5379, 0.4097, 0.5413, 0.4101, 0.548, 0.4111, 0.552, 0.4119, 0.547, 0.338, 0.5435, 0.3403, 0.5408, 0.3631, 0.5437, 0.3672, 0.5459, 0.3677, 0.5496, 0.365, 0.5523, 0.3434, 0.5495, 0.3389, 0.5061, 0.6599, 0.51, 0.6194, 0.5075, 0.6143, 0.4921, 0.6047, 0.4867, 0.6007, 0.4695, 0.5862, 0.4646, 0.5815, 0.4519, 0.5676, 0.4477, 0.5623, 0.4345, 0.543, 0.4315, 0.537, 0.4243, 0.516, 0.4233, 0.5095, 0.4243, 0.4876, 0.4255, 0.481, 0.4319, 0.4619, 0.4349, 0.456, 0.4458, 0.4407, 0.4503, 0.4358, 0.4681, 0.4215, 0.4739, 0.4183, 0.4968, 0.411, 0.5033, 0.4095, 0.5183, 0.4078, 0.5205, 0.4042, 0.5186, 0.3989, 0.5141, 0.3962, 0.5013, 0.3979, 0.4946, 0.3991, 0.4804, 0.4028, 0.474, 0.405, 0.4614, 0.4105, 0.4556, 0.4139, 0.4449, 0.4223, 0.44, 0.427, 0.428, 0.4407, 0.4243, 0.4463, 0.416, 0.4623, 0.4136, 0.4686, 0.4085, 0.4866, 0.4069, 0.4932, 0.4045, 0.5048, 0.404, 0.5115, 0.4052, 0.5406, 0.4065, 0.5472, 0.4162, 0.5758, 0.4193, 0.5817, 0.4374, 0.6061, 0.4417, 0.6113, 0.4625, 0.6326, 0.4676, 0.6369, 0.4867, 0.6506, 0.4922, 0.6544, 0.503, 0.6615, 0.5753, 0.4303, 0.5811, 0.444, 0.5827, 0.4504, 0.5841, 0.4695, 0.5876, 0.4738, 0.6058, 0.4789, 0.6088, 0.4764, 0.6083, 0.4655, 0.607, 0.459, 0.601, 0.4411, 0.5977, 0.4354, 0.5867, 0.4226, 0.5817, 0.4181, 0.57, 0.4102, 0.5683, 0.4115, 0.5728, 0.4241, 0.5485, 0.4012, 0.5536, 0.4096, 0.558, 0.4145, 0.5713, 0.4251, 0.5728, 0.4241, 0.5683, 0.4115, 0.5641, 0.4069, 0.5497, 0.3998, 0.5413, 0.4101, 0.5379, 0.4097, 0.5342, 0.4127, 0.5221, 0.5171, 0.525, 0.5207, 0.5301, 0.5211, 0.5338, 0.518, 0.5443, 0.4139, 0.5262, 0.5595, 0.5209, 0.5591, 0.5172, 0.5622, 0.5108, 0.6127, 0.5134, 0.6176, 0.5169, 0.6193, 0.5205, 0.6175, 0.529, 0.5631, 0.6058, 0.4789, 0.5876, 0.4738, 0.5833, 0.4761, 0.5784, 0.4923, 0.5808, 0.4958, 0.6038, 0.4972, 0.6075, 0.4941, 0.6087, 0.4832, 0.5773, 0.7614, 0.5735, 0.7666, 0.5718, 0.7715, 0.5725, 0.7776, 0.5787, 0.7885, 0.581, 0.7881, 0.5867, 0.7573, 0.5846, 0.756, 0.5221, 0.5171, 0.5184, 0.5196, 0.525, 0.5207, 0.5312, 0.4088, 0.5342, 0.4127, 0.5379, 0.4097, 0.535, 0.406, 0.5183, 0.4078, 0.525, 0.4079, 0.5205, 0.4042, 0.5108, 0.6127, 0.5075, 0.6143, 0.51, 0.6194, 0.5134, 0.6176, 0.5144, 0.5578, 0.5172, 0.5622, 0.5209, 0.5591, 0.5368, 0.5208, 0.5338, 0.518, 0.5301, 0.5211, 0.5784, 0.4923, 0.5752, 0.4981, 0.5808, 0.4958, 0.5841, 0.4695, 0.5833, 0.4761, 0.5876, 0.4738, 0.5713, 0.4251, 0.5753, 0.4303, 0.5728, 0.4241, 0.552, 0.4119, 0.558, 0.4145, 0.5536, 0.4096, 0.5443, 0.4139, 0.548, 0.4111, 0.5413, 0.4101, 0.529, 0.5631, 0.5329, 0.5595, 0.5262, 0.5595, 0.6062, 0.5007, 0.6075, 0.4941, 0.6038, 0.4972, 0.6087, 0.4832, 0.6088, 0.4764, 0.6058, 0.4789, 0.57, 0.4102, 0.5641, 0.4069, 0.5683, 0.4115, 0.5497, 0.3998, 0.547, 0.3949, 0.5485, 0.4012, 0.5496, 0.365, 0.5459, 0.3677, 0.5489, 0.3717, 0.5527, 0.3367, 0.5495, 0.3389, 0.5523, 0.3434, 0.5435, 0.3403, 0.547, 0.338, 0.5437, 0.3335, 0.5399, 0.3698, 0.5437, 0.3672, 0.5408, 0.3631, 0.5368, 0.3927, 0.5329, 0.396, 0.5359, 0.3994, 0.5208, 0.3958, 0.5141, 0.3962, 0.5186, 0.3989, 0.503, 0.6615, 0.5055, 0.6667, 0.5086, 0.6652, 0.5061, 0.6599, 0.5018, 0.7117, 0.5035, 0.7054, 0.502, 0.705, 0.581, 0.7881, 0.5787, 0.7885, 0.5788, 0.7944, 0.587, 0.7506, 0.5846, 0.756, 0.5867, 0.7573, 0.5225, 0.623, 0.5205, 0.6175, 0.5169, 0.6193, 0.5197, 0.6242, 0.5186, 0.6721, 0.5161, 0.6667, 0.5131, 0.6682, 0.5153, 0.6734, 0.5131, 0.6874, 0.5108, 0.6936, 0.5124, 0.6941, 0.568, 0.7767, 0.5725, 0.7776, 0.5718, 0.7715, 0.5735, 0.7666, 0.5773, 0.7614, 0.5741, 0.7601, 0.5082, 0.5166, 0.499, 0.5129, 0.4937, 0.509, 0.487, 0.501, 0.4841, 0.4951, 0.4821, 0.4859, 0.482, 0.4793, 0.4845, 0.4661, 0.4869, 0.4599, 0.4962, 0.4437, 0.4951, 0.4426, 0.4861, 0.4481, 0.4811, 0.4524, 0.4745, 0.46, 0.471, 0.4656, 0.4672, 0.4748, 0.4658, 0.4813, 0.4652, 0.4931, 0.4654, 0.4998, 0.4668, 0.5117, 0.4688, 0.518, 0.4751, 0.5294, 0.4789, 0.5349, 0.4861, 0.5431, 0.4912, 0.5473, 0.4999, 0.5524, 0.506, 0.5551, 0.5144, 0.5578, 0.5209, 0.5591, 0.5262, 0.5595, 0.5329, 0.5595, 0.5383, 0.5591, 0.5449, 0.558, 0.5554, 0.5552, 0.5617, 0.5529, 0.5752, 0.5459, 0.5807, 0.5421, 0.5883, 0.5353, 0.5926, 0.5302, 0.5996, 0.5195, 0.6024, 0.5134, 0.6062, 0.5007, 0.6038, 0.4972, 0.5808, 0.4958, 0.5752, 0.4981, 0.5679, 0.5065, 0.5628, 0.5108, 0.552, 0.5171, 0.5457, 0.5194, 0.5368, 0.5208, 0.5301, 0.5211, 0.525, 0.5207, 0.5184, 0.5196, 0.5146, 0.5187, 0.5788, 0.7944, 0.5647, 0.8202, 0.5603, 0.8251, 0.558, 0.8267, 0.5519, 0.8278, 0.5513, 0.8277, 0.5455, 0.8247, 0.5407, 0.8202, 0.5361, 0.8152, 0.524, 0.8003, 0.5205, 0.7946, 0.51, 0.7709, 0.508, 0.7645, 0.5033, 0.7409, 0.5025, 0.7342, 0.5018, 0.7117, 0.5035, 0.7054, 0.5108, 0.6936, 0.5124, 0.6941, 0.5117, 0.7131, 0.5124, 0.7198, 0.5165, 0.7371, 0.5188, 0.7434, 0.5262, 0.7585, 0.5298, 0.7641, 0.5406, 0.7769, 0.546, 0.7803, 0.5549, 0.7827, 0.561, 0.7816, 0.568, 0.7767, 0.5725, 0.7776, 0.5787, 0.7885, 0.5086, 0.6652, 0.5061, 0.6599, 0.51, 0.6194, 0.5134, 0.6176, 0.5169, 0.6193, 0.5197, 0.6242, 0.5161, 0.6667, 0.5131, 0.6682, 0.5186, 0.3989, 0.5208, 0.3958, 0.5329, 0.396, 0.5359, 0.3994, 0.535, 0.406, 0.5312, 0.4088, 0.525, 0.4079, 0.5205, 0.4042, 0.5527, 0.3211, 0.5527, 0.3367, 0.5495, 0.3389, 0.547, 0.338, 0.5437, 0.3335, 0.5431, 0.3173, 0.5415, 0.3109, 0.5358, 0.2981, 0.5322, 0.2925, 0.5257, 0.2853, 0.5203, 0.2814, 0.5127, 0.2781, 0.5062, 0.2763, 0.4953, 0.2747, 0.4887, 0.2751, 0.4788, 0.2778, 0.4729, 0.2807, 0.4635, 0.2877, 0.4599, 0.293, 0.4594, 0.2946, 0.4619, 0.2981, 0.4722, 0.2986, 0.4787, 0.3001, 0.4857, 0.3029, 0.4904, 0.3072, 0.4973, 0.3204, 0.4981, 0.3267, 0.4949, 0.3405, 0.4916, 0.346, 0.4813, 0.3549, 0.4753, 0.357, 0.4601, 0.3565, 0.4542, 0.3541, 0.4434, 0.3442, 0.4403, 0.3386, 0.4371, 0.3213, 0.4376, 0.3148, 0.4418, 0.3014, 0.4447, 0.2954, 0.4539, 0.2815, 0.4585, 0.2767, 0.4675, 0.2703, 0.4735, 0.2675, 0.483, 0.265, 0.4896, 0.2641, 0.5008, 0.2639, 0.5074, 0.2651, 0.5199, 0.2699, 0.5258, 0.2732, 0.5371, 0.282, 0.5414, 0.287, 0.5476, 0.2978, 0.5499, 0.304, 0.552, 0.3144, 0.5108, 0.6936, 0.5035, 0.7054, 0.502, 0.705, 0.5055, 0.6667, 0.5086, 0.6652, 0.5131, 0.6682, 0.5153, 0.6734, 0.5131, 0.6874, 0.5161, 0.6667, 0.5197, 0.6242, 0.5225, 0.623, 0.529, 0.6284, 0.5339, 0.633, 0.5469, 0.6464, 0.5512, 0.6515, 0.5627, 0.6672, 0.5661, 0.673, 0.5761, 0.6946, 0.5783, 0.7009, 0.5837, 0.723, 0.5848, 0.7296, 0.587, 0.7506, 0.5846, 0.756, 0.5773, 0.7614, 0.5741, 0.7601, 0.5719, 0.7444, 0.57, 0.738, 0.5555, 0.7076, 0.5518, 0.7021, 0.5375, 0.6869, 0.5325, 0.6824, 0.5186, 0.6721, 0.5536, 0.4096, 0.552, 0.4119, 0.548, 0.4111, 0.5413, 0.4101, 0.5379, 0.4097, 0.535, 0.406, 0.5359, 0.3994, 0.5368, 0.3927, 0.5399, 0.3698, 0.5437, 0.3672, 0.5459, 0.3677, 0.5489, 0.3717, 0.547, 0.3949, 0.5485, 0.4012, 0.547, 0.338, 0.5495, 0.3389, 0.5523, 0.3434, 0.5496, 0.365, 0.5459, 0.3677, 0.5437, 0.3672, 0.5408, 0.3631, 0.5435, 0.3403, 0.5061, 0.6599, 0.503, 0.6615, 0.4922, 0.6544, 0.4867, 0.6506, 0.4676, 0.6369, 0.4625, 0.6326, 0.4417, 0.6113, 0.4374, 0.6061, 0.4193, 0.5817, 0.4162, 0.5758, 0.4065, 0.5472, 0.4052, 0.5406, 0.404, 0.5115, 0.4045, 0.5048, 0.4069, 0.4932, 0.4085, 0.4866, 0.4136, 0.4686, 0.416, 0.4623, 0.4243, 0.4463, 0.428, 0.4407, 0.44, 0.427, 0.4449, 0.4223, 0.4556, 0.4139, 0.4614, 0.4105, 0.474, 0.405, 0.4804, 0.4028, 0.4946, 0.3991, 0.5013, 0.3979, 0.5141, 0.3962, 0.5186, 0.3989, 0.5205, 0.4042, 0.5183, 0.4078, 0.5033, 0.4095, 0.4968, 0.411, 0.4739, 0.4183, 0.4681, 0.4215, 0.4503, 0.4358, 0.4458, 0.4407, 0.4349, 0.456, 0.4319, 0.4619, 0.4255, 0.481, 0.4243, 0.4876, 0.4233, 0.5095, 0.4243, 0.516, 0.4315, 0.537, 0.4345, 0.543, 0.4477, 0.5623, 0.4519, 0.5676, 0.4646, 0.5815, 0.4695, 0.5862, 0.4867, 0.6007, 0.4921, 0.6047, 0.5075, 0.6143, 0.51, 0.6194, 0.5753, 0.4303, 0.5728, 0.4241, 0.5683, 0.4115, 0.57, 0.4102, 0.5817, 0.4181, 0.5867, 0.4226, 0.5977, 0.4354, 0.601, 0.4411, 0.607, 0.459, 0.6083, 0.4655, 0.6088, 0.4764, 0.6058, 0.4789, 0.5876, 0.4738, 0.5841, 0.4695, 0.5827, 0.4504, 0.5811, 0.444, 0.5485, 0.4012, 0.5497, 0.3998, 0.5641, 0.4069, 0.5683, 0.4115, 0.5728, 0.4241, 0.5713, 0.4251, 0.558, 0.4145, 0.5536, 0.4096, 0.5413, 0.4101, 0.5443, 0.4139, 0.5338, 0.518, 0.5301, 0.5211, 0.525, 0.5207, 0.5221, 0.5171, 0.5342, 0.4127, 0.5379, 0.4097, 0.5262, 0.5595, 0.529, 0.5631, 0.5205, 0.6175, 0.5169, 0.6193, 0.5134, 0.6176, 0.5108, 0.6127, 0.5172, 0.5622, 0.5209, 0.5591, 0.6058, 0.4789, 0.6087, 0.4832, 0.6075, 0.4941, 0.6038, 0.4972, 0.5808, 0.4958, 0.5784, 0.4923, 0.5833, 0.4761, 0.5876, 0.4738, 0.5773, 0.7614, 0.5846, 0.756, 0.5867, 0.7573, 0.581, 0.7881, 0.5787, 0.7885, 0.5725, 0.7776, 0.5718, 0.7715, 0.5735, 0.7666, 0.5221, 0.5171, 0.525, 0.5207, 0.5184, 0.5196, 0.5312, 0.4088, 0.535, 0.406, 0.5379, 0.4097, 0.5342, 0.4127, 0.5183, 0.4078, 0.5205, 0.4042, 0.525, 0.4079, 0.5108, 0.6127, 0.5134, 0.6176, 0.51, 0.6194, 0.5075, 0.6143, 0.5144, 0.5578, 0.5209, 0.5591, 0.5172, 0.5622, 0.5368, 0.5208, 0.5301, 0.5211, 0.5338, 0.518, 0.5784, 0.4923, 0.5808, 0.4958, 0.5752, 0.4981, 0.5841, 0.4695, 0.5876, 0.4738, 0.5833, 0.4761, 0.5713, 0.4251, 0.5728, 0.4241, 0.5753, 0.4303, 0.552, 0.4119, 0.5536, 0.4096, 0.558, 0.4145, 0.5443, 0.4139, 0.5413, 0.4101, 0.548, 0.4111, 0.529, 0.5631, 0.5262, 0.5595, 0.5329, 0.5595, 0.6062, 0.5007, 0.6038, 0.4972, 0.6075, 0.4941, 0.6087, 0.4832, 0.6058, 0.4789, 0.6088, 0.4764, 0.57, 0.4102, 0.5683, 0.4115, 0.5641, 0.4069, 0.5497, 0.3998, 0.5485, 0.4012, 0.547, 0.3949, 0.5496, 0.365, 0.5489, 0.3717, 0.5459, 0.3677, 0.5527, 0.3367, 0.5523, 0.3434, 0.5495, 0.3389, 0.5435, 0.3403, 0.5437, 0.3335, 0.547, 0.338, 0.5399, 0.3698, 0.5408, 0.3631, 0.5437, 0.3672, 0.5368, 0.3927, 0.5359, 0.3994, 0.5329, 0.396, 0.5208, 0.3958, 0.5186, 0.3989, 0.5141, 0.3962, 0.503, 0.6615, 0.5061, 0.6599, 0.5086, 0.6652, 0.5055, 0.6667, 0.5018, 0.7117, 0.502, 0.705, 0.5035, 0.7054, 0.581, 0.7881, 0.5788, 0.7944, 0.5787, 0.7885, 0.587, 0.7506, 0.5867, 0.7573, 0.5846, 0.756, 0.5225, 0.623, 0.5197, 0.6242, 0.5169, 0.6193, 0.5205, 0.6175, 0.5186, 0.6721, 0.5153, 0.6734, 0.5131, 0.6682, 0.5161, 0.6667, 0.5131, 0.6874, 0.5124, 0.6941, 0.5108, 0.6936, 0.568, 0.7767, 0.5718, 0.7715, 0.5725, 0.7776, 0.5735, 0.7666, 0.5741, 0.7601, 0.5773, 0.7614, 0.5082, 0.5166, 0.5146, 0.5187, 0.5184, 0.5196, 0.525, 0.5207, 0.5301, 0.5211, 0.5368, 0.5208, 0.5457, 0.5194, 0.552, 0.5171, 0.5628, 0.5108, 0.5679, 0.5065, 0.5752, 0.4981, 0.5808, 0.4958, 0.6038, 0.4972, 0.6062, 0.5007, 0.6024, 0.5134, 0.5996, 0.5195, 0.5926, 0.5302, 0.5883, 0.5353, 0.5807, 0.5421, 0.5752, 0.5459, 0.5617, 0.5529, 0.5554, 0.5552, 0.5449, 0.558, 0.5383, 0.5591, 0.5329, 0.5595, 0.5262, 0.5595, 0.5209, 0.5591, 0.5144, 0.5578, 0.506, 0.5551, 0.4999, 0.5524, 0.4912, 0.5473, 0.4861, 0.5431, 0.4789, 0.5349, 0.4751, 0.5294, 0.4688, 0.518, 0.4668, 0.5117, 0.4654, 0.4998, 0.4652, 0.4931, 0.4658, 0.4813, 0.4672, 0.4748, 0.471, 0.4656, 0.4745, 0.46, 0.4811, 0.4524, 0.4861, 0.4481, 0.4951, 0.4426, 0.4962, 0.4437, 0.4869, 0.4599, 0.4845, 0.4661, 0.482, 0.4793, 0.4821, 0.4859, 0.4841, 0.4951, 0.487, 0.501, 0.4937, 0.509, 0.499, 0.5129, 0.5184, 0.5089, 0.5221, 0.5089, 0.5221, 0.4911, 0.5184, 0.4911, 0.5089, 0.4127, 0.5089, 0.4088, 0.4911, 0.4088, 0.4911, 0.4127, 0.525, 0.5089, 0.5183, 0.5089, 0.5183, 0.4911, 0.525, 0.4911, 0.5075, 0.5089, 0.5108, 0.5089, 0.5108, 0.4911, 0.5075, 0.4911, 0.5089, 0.5622, 0.5089, 0.5578, 0.4911, 0.5578, 0.4911, 0.5622, 0.5338, 0.5089, 0.5368, 0.5089, 0.5368, 0.4911, 0.5338, 0.4911, 0.5089, 0.4981, 0.5089, 0.4923, 0.4911, 0.4923, 0.4911, 0.4981, 0.5089, 0.4761, 0.5089, 0.4695, 0.4911, 0.4695, 0.4911, 0.4761, 0.5089, 0.4303, 0.5089, 0.4251, 0.4911, 0.4251, 0.4911, 0.4303, 0.558, 0.5089, 0.552, 0.5089, 0.552, 0.4911, 0.558, 0.4911, 0.548, 0.5089, 0.5443, 0.5089, 0.5443, 0.4911, 0.548, 0.4911, 0.5329, 0.5089, 0.529, 0.5089, 0.529, 0.4911, 0.5329, 0.4911, 0.5089, 0.4941, 0.5089, 0.5007, 0.4911, 0.5007, 0.4911, 0.4941, 0.5089, 0.4764, 0.5089, 0.4832, 0.4911, 0.4832, 0.4911, 0.4764, 0.5641, 0.5089, 0.57, 0.5089, 0.57, 0.4911, 0.5641, 0.4911, 0.5089, 0.3949, 0.5089, 0.3998, 0.4911, 0.3998, 0.4911, 0.3949, 0.5089, 0.365, 0.5089, 0.3717, 0.4911, 0.3717, 0.4911, 0.365, 0.5089, 0.3367, 0.5089, 0.3434, 0.4911, 0.3434, 0.4911, 0.3367, 0.5089, 0.3403, 0.5089, 0.3335, 0.4911, 0.3335, 0.4911, 0.3403, 0.5089, 0.3698, 0.5089, 0.3631, 0.4911, 0.3631, 0.4911, 0.3698, 0.5329, 0.5089, 0.5368, 0.5089, 0.5368, 0.4911, 0.5329, 0.4911, 0.5141, 0.5089, 0.5208, 0.5089, 0.5208, 0.4911, 0.5141, 0.4911, 0.5089, 0.6667, 0.5089, 0.6615, 0.4911, 0.6615, 0.4911, 0.6667, 0.5089, 0.7117, 0.5089, 0.705, 0.4911, 0.705, 0.4911, 0.7117, 0.5089, 0.7881, 0.5089, 0.7944, 0.4911, 0.7944, 0.4911, 0.7881, 0.5089, 0.7506, 0.5089, 0.7573, 0.4911, 0.7573, 0.4911, 0.7506, 0.5089, 0.6175, 0.5089, 0.623, 0.4911, 0.623, 0.4911, 0.6175, 0.5186, 0.5089, 0.5153, 0.5089, 0.5153, 0.4911, 0.5186, 0.4911, 0.5089, 0.6874, 0.5089, 0.6941, 0.4911, 0.6941, 0.4911, 0.6874, 0.5089, 0.7767, 0.5089, 0.7715, 0.4911, 0.7715, 0.4911, 0.7767, 0.5089, 0.7666, 0.5089, 0.7601, 0.4911, 0.7601, 0.4911, 0.7666, 0.499, 0.5089, 0.5082, 0.5089, 0.5082, 0.4911, 0.499, 0.4911, 0.5082, 0.5089, 0.5146, 0.5089, 0.5146, 0.4911, 0.5082, 0.4911, 0.5146, 0.5089, 0.5184, 0.5089, 0.5184, 0.4911, 0.5146, 0.4911, 0.5368, 0.5089, 0.5457, 0.5089, 0.5457, 0.4911, 0.5368, 0.4911, 0.5457, 0.5089, 0.552, 0.5089, 0.552, 0.4911, 0.5457, 0.4911, 0.552, 0.5089, 0.5628, 0.5089, 0.5628, 0.4911, 0.552, 0.4911, 0.5628, 0.5089, 0.5679, 0.5089, 0.5679, 0.4911, 0.5628, 0.4911, 0.5089, 0.5065, 0.5089, 0.4981, 0.4911, 0.4981, 0.4911, 0.5065, 0.5089, 0.5007, 0.5089, 0.5134, 0.4911, 0.5134, 0.4911, 0.5007, 0.5089, 0.5134, 0.5089, 0.5195, 0.4911, 0.5195, 0.4911, 0.5134, 0.5089, 0.5195, 0.5089, 0.5302, 0.4911, 0.5302, 0.4911, 0.5195, 0.5089, 0.5302, 0.5089, 0.5353, 0.4911, 0.5353, 0.4911, 0.5302, 0.5883, 0.5089, 0.5807, 0.5089, 0.5807, 0.4911, 0.5883, 0.4911, 0.5807, 0.5089, 0.5752, 0.5089, 0.5752, 0.4911, 0.5807, 0.4911, 0.5752, 0.5089, 0.5617, 0.5089, 0.5617, 0.4911, 0.5752, 0.4911, 0.5617, 0.5089, 0.5554, 0.5089, 0.5554, 0.4911, 0.5617, 0.4911, 0.5554, 0.5089, 0.5449, 0.5089, 0.5449, 0.4911, 0.5554, 0.4911, 0.5449, 0.5089, 0.5383, 0.5089, 0.5383, 0.4911, 0.5449, 0.4911, 0.5383, 0.5089, 0.5329, 0.5089, 0.5329, 0.4911, 0.5383, 0.4911, 0.5144, 0.5089, 0.506, 0.5089, 0.506, 0.4911, 0.5144, 0.4911, 0.506, 0.5089, 0.4999, 0.5089, 0.4999, 0.4911, 0.506, 0.4911, 0.4999, 0.5089, 0.4912, 0.5089, 0.4912, 0.4911, 0.4999, 0.4911, 0.4912, 0.5089, 0.4861, 0.5089, 0.4861, 0.4911, 0.4912, 0.4911, 0.5089, 0.5431, 0.5089, 0.5349, 0.4911, 0.5349, 0.4911, 0.5431, 0.5089, 0.5349, 0.5089, 0.5294, 0.4911, 0.5294, 0.4911, 0.5349, 0.5089, 0.5294, 0.5089, 0.518, 0.4911, 0.518, 0.4911, 0.5294, 0.5089, 0.518, 0.5089, 0.5117, 0.4911, 0.5117, 0.4911, 0.518, 0.5089, 0.5117, 0.5089, 0.4998, 0.4911, 0.4998, 0.4911, 0.5117, 0.5089, 0.4998, 0.5089, 0.4931, 0.4911, 0.4931, 0.4911, 0.4998, 0.5089, 0.4931, 0.5089, 0.4813, 0.4911, 0.4813, 0.4911, 0.4931, 0.5089, 0.4813, 0.5089, 0.4748, 0.4911, 0.4748, 0.4911, 0.4813, 0.5089, 0.4748, 0.5089, 0.4656, 0.4911, 0.4656, 0.4911, 0.4748, 0.5089, 0.4656, 0.5089, 0.46, 0.4911, 0.46, 0.4911, 0.4656, 0.5089, 0.46, 0.5089, 0.4524, 0.4911, 0.4524, 0.4911, 0.46, 0.4811, 0.5089, 0.4861, 0.5089, 0.4861, 0.4911, 0.4811, 0.4911, 0.4861, 0.5089, 0.4951, 0.5089, 0.4951, 0.4911, 0.4861, 0.4911, 0.4951, 0.5089, 0.4962, 0.5089, 0.4962, 0.4911, 0.4951, 0.4911, 0.5089, 0.4437, 0.5089, 0.4599, 0.4911, 0.4599, 0.4911, 0.4437, 0.5089, 0.4599, 0.5089, 0.4661, 0.4911, 0.4661, 0.4911, 0.4599, 0.5089, 0.4661, 0.5089, 0.4793, 0.4911, 0.4793, 0.4911, 0.4661, 0.5089, 0.4793, 0.5089, 0.4859, 0.4911, 0.4859, 0.4911, 0.4793, 0.5089, 0.4859, 0.5089, 0.4951, 0.4911, 0.4951, 0.4911, 0.4859, 0.5089, 0.4951, 0.5089, 0.501, 0.4911, 0.501, 0.4911, 0.4951, 0.5089, 0.501, 0.5089, 0.509, 0.4911, 0.509, 0.4911, 0.501, 0.4937, 0.5089, 0.499, 0.5089, 0.499, 0.4911, 0.4937, 0.4911, 0.5089, 0.4139, 0.5089, 0.518, 0.4911, 0.518, 0.4911, 0.4139, 0.5089, 0.5171, 0.5089, 0.4127, 0.4911, 0.4127, 0.4911, 0.5171, 0.5208, 0.5089, 0.5329, 0.5089, 0.5329, 0.4911, 0.5208, 0.4911, 0.5312, 0.5089, 0.525, 0.5089, 0.525, 0.4911, 0.5312, 0.4911, 0.552, 0.5089, 0.548, 0.5089, 0.548, 0.4911, 0.552, 0.4911, 0.5089, 0.3927, 0.5089, 0.3698, 0.4911, 0.3698, 0.4911, 0.3927, 0.5089, 0.3717, 0.5089, 0.3949, 0.4911, 0.3949, 0.4911, 0.3717, 0.503, 0.5089, 0.4922, 0.5089, 0.4922, 0.4911, 0.503, 0.4911, 0.4922, 0.5089, 0.4867, 0.5089, 0.4867, 0.4911, 0.4922, 0.4911, 0.4867, 0.5089, 0.4676, 0.5089, 0.4676, 0.4911, 0.4867, 0.4911, 0.4676, 0.5089, 0.4625, 0.5089, 0.4625, 0.4911, 0.4676, 0.4911, 0.5089, 0.6326, 0.5089, 0.6113, 0.4911, 0.6113, 0.4911, 0.6326, 0.5089, 0.6113, 0.5089, 0.6061, 0.4911, 0.6061, 0.4911, 0.6113, 0.5089, 0.6061, 0.5089, 0.5817, 0.4911, 0.5817, 0.4911, 0.6061, 0.5089, 0.5817, 0.5089, 0.5758, 0.4911, 0.5758, 0.4911, 0.5817, 0.5089, 0.5758, 0.5089, 0.5472, 0.4911, 0.5472, 0.4911, 0.5758, 0.5089, 0.5472, 0.5089, 0.5406, 0.4911, 0.5406, 0.4911, 0.5472, 0.5089, 0.5406, 0.5089, 0.5115, 0.4911, 0.5115, 0.4911, 0.5406, 0.5089, 0.5115, 0.5089, 0.5048, 0.4911, 0.5048, 0.4911, 0.5115, 0.5089, 0.5048, 0.5089, 0.4932, 0.4911, 0.4932, 0.4911, 0.5048, 0.5089, 0.4932, 0.5089, 0.4866, 0.4911, 0.4866, 0.4911, 0.4932, 0.5089, 0.4866, 0.5089, 0.4686, 0.4911, 0.4686, 0.4911, 0.4866, 0.5089, 0.4686, 0.5089, 0.4623, 0.4911, 0.4623, 0.4911, 0.4686, 0.5089, 0.4623, 0.5089, 0.4463, 0.4911, 0.4463, 0.4911, 0.4623, 0.5089, 0.4463, 0.5089, 0.4407, 0.4911, 0.4407, 0.4911, 0.4463, 0.5089, 0.4407, 0.5089, 0.427, 0.4911, 0.427, 0.4911, 0.4407, 0.44, 0.5089, 0.4449, 0.5089, 0.4449, 0.4911, 0.44, 0.4911, 0.4449, 0.5089, 0.4556, 0.5089, 0.4556, 0.4911, 0.4449, 0.4911, 0.4556, 0.5089, 0.4614, 0.5089, 0.4614, 0.4911, 0.4556, 0.4911, 0.4614, 0.5089, 0.474, 0.5089, 0.474, 0.4911, 0.4614, 0.4911, 0.474, 0.5089, 0.4804, 0.5089, 0.4804, 0.4911, 0.474, 0.4911, 0.4804, 0.5089, 0.4946, 0.5089, 0.4946, 0.4911, 0.4804, 0.4911, 0.4946, 0.5089, 0.5013, 0.5089, 0.5013, 0.4911, 0.4946, 0.4911, 0.5013, 0.5089, 0.5141, 0.5089, 0.5141, 0.4911, 0.5013, 0.4911, 0.5183, 0.5089, 0.5033, 0.5089, 0.5033, 0.4911, 0.5183, 0.4911, 0.5033, 0.5089, 0.4968, 0.5089, 0.4968, 0.4911, 0.5033, 0.4911, 0.4968, 0.5089, 0.4739, 0.5089, 0.4739, 0.4911, 0.4968, 0.4911, 0.4739, 0.5089, 0.4681, 0.5089, 0.4681, 0.4911, 0.4739, 0.4911, 0.4681, 0.5089, 0.4503, 0.5089, 0.4503, 0.4911, 0.4681, 0.4911, 0.5089, 0.4358, 0.5089, 0.4407, 0.4911, 0.4407, 0.4911, 0.4358, 0.5089, 0.4407, 0.5089, 0.456, 0.4911, 0.456, 0.4911, 0.4407, 0.5089, 0.456, 0.5089, 0.4619, 0.4911, 0.4619, 0.4911, 0.456, 0.5089, 0.4619, 0.5089, 0.481, 0.4911, 0.481, 0.4911, 0.4619, 0.5089, 0.481, 0.5089, 0.4876, 0.4911, 0.4876, 0.4911, 0.481, 0.5089, 0.4876, 0.5089, 0.5095, 0.4911, 0.5095, 0.4911, 0.4876, 0.5089, 0.5095, 0.5089, 0.516, 0.4911, 0.516, 0.4911, 0.5095, 0.5089, 0.516, 0.5089, 0.537, 0.4911, 0.537, 0.4911, 0.516, 0.5089, 0.537, 0.5089, 0.543, 0.4911, 0.543, 0.4911, 0.537, 0.5089, 0.543, 0.5089, 0.5623, 0.4911, 0.5623, 0.4911, 0.543, 0.5089, 0.5623, 0.5089, 0.5676, 0.4911, 0.5676, 0.4911, 0.5623, 0.5089, 0.5676, 0.5089, 0.5815, 0.4911, 0.5815, 0.4911, 0.5676, 0.4646, 0.5089, 0.4695, 0.5089, 0.4695, 0.4911, 0.4646, 0.4911, 0.4695, 0.5089, 0.4867, 0.5089, 0.4867, 0.4911, 0.4695, 0.4911, 0.4867, 0.5089, 0.4921, 0.5089, 0.4921, 0.4911, 0.4867, 0.4911, 0.4921, 0.5089, 0.5075, 0.5089, 0.5075, 0.4911, 0.4921, 0.4911, 0.5089, 0.5631, 0.5089, 0.6175, 0.4911, 0.6175, 0.4911, 0.5631, 0.5089, 0.6127, 0.5089, 0.5622, 0.4911, 0.5622, 0.4911, 0.6127, 0.5089, 0.4832, 0.5089, 0.4941, 0.4911, 0.4941, 0.4911, 0.4832, 0.5089, 0.4923, 0.5089, 0.4761, 0.4911, 0.4761, 0.4911, 0.4923, 0.5089, 0.444, 0.5089, 0.4303, 0.4911, 0.4303, 0.4911, 0.444, 0.57, 0.5089, 0.5817, 0.5089, 0.5817, 0.4911, 0.57, 0.4911, 0.5817, 0.5089, 0.5867, 0.5089, 0.5867, 0.4911, 0.5817, 0.4911, 0.5089, 0.4226, 0.5089, 0.4354, 0.4911, 0.4354, 0.4911, 0.4226, 0.5089, 0.4354, 0.5089, 0.4411, 0.4911, 0.4411, 0.4911, 0.4354, 0.5089, 0.4411, 0.5089, 0.459, 0.4911, 0.459, 0.4911, 0.4411, 0.5089, 0.459, 0.5089, 0.4655, 0.4911, 0.4655, 0.4911, 0.459, 0.5089, 0.4655, 0.5089, 0.4764, 0.4911, 0.4764, 0.4911, 0.4655, 0.5089, 0.4695, 0.5089, 0.4504, 0.4911, 0.4504, 0.4911, 0.4695, 0.5089, 0.4504, 0.5089, 0.444, 0.4911, 0.444, 0.4911, 0.4504, 0.5497, 0.5089, 0.5641, 0.5089, 0.5641, 0.4911, 0.5497, 0.4911, 0.5713, 0.5089, 0.558, 0.5089, 0.558, 0.4911, 0.5713, 0.4911, 0.5089, 0.3631, 0.5089, 0.3403, 0.4911, 0.3403, 0.4911, 0.3631, 0.5089, 0.3434, 0.5089, 0.365, 0.4911, 0.365, 0.4911, 0.3434, 0.5089, 0.3211, 0.5089, 0.3367, 0.4911, 0.3367, 0.4911, 0.3211, 0.5089, 0.3144, 0.5089, 0.3211, 0.4911, 0.3211, 0.4911, 0.3144, 0.5089, 0.304, 0.5089, 0.3144, 0.4911, 0.3144, 0.4911, 0.304, 0.5089, 0.2978, 0.5089, 0.304, 0.4911, 0.304, 0.4911, 0.2978, 0.5089, 0.287, 0.5089, 0.2978, 0.4911, 0.2978, 0.4911, 0.287, 0.5089, 0.282, 0.5089, 0.287, 0.4911, 0.287, 0.4911, 0.282, 0.5258, 0.5089, 0.5371, 0.5089, 0.5371, 0.4911, 0.5258, 0.4911, 0.5199, 0.5089, 0.5258, 0.5089, 0.5258, 0.4911, 0.5199, 0.4911, 0.5074, 0.5089, 0.5199, 0.5089, 0.5199, 0.4911, 0.5074, 0.4911, 0.5008, 0.5089, 0.5074, 0.5089, 0.5074, 0.4911, 0.5008, 0.4911, 0.4896, 0.5089, 0.5008, 0.5089, 0.5008, 0.4911, 0.4896, 0.4911, 0.483, 0.5089, 0.4896, 0.5089, 0.4896, 0.4911, 0.483, 0.4911, 0.4735, 0.5089, 0.483, 0.5089, 0.483, 0.4911, 0.4735, 0.4911, 0.4675, 0.5089, 0.4735, 0.5089, 0.4735, 0.4911, 0.4675, 0.4911, 0.4585, 0.5089, 0.4675, 0.5089, 0.4675, 0.4911, 0.4585, 0.4911, 0.5089, 0.2815, 0.5089, 0.2767, 0.4911, 0.2767, 0.4911, 0.2815, 0.5089, 0.2954, 0.5089, 0.2815, 0.4911, 0.2815, 0.4911, 0.2954, 0.5089, 0.3014, 0.5089, 0.2954, 0.4911, 0.2954, 0.4911, 0.3014, 0.5089, 0.3148, 0.5089, 0.3014, 0.4911, 0.3014, 0.4911, 0.3148, 0.5089, 0.3213, 0.5089, 0.3148, 0.4911, 0.3148, 0.4911, 0.3213, 0.5089, 0.3386, 0.5089, 0.3213, 0.4911, 0.3213, 0.4911, 0.3386, 0.5089, 0.3442, 0.5089, 0.3386, 0.4911, 0.3386, 0.4911, 0.3442, 0.4542, 0.5089, 0.4434, 0.5089, 0.4434, 0.4911, 0.4542, 0.4911, 0.4601, 0.5089, 0.4542, 0.5089, 0.4542, 0.4911, 0.4601, 0.4911, 0.4753, 0.5089, 0.4601, 0.5089, 0.4601, 0.4911, 0.4753, 0.4911, 0.4813, 0.5089, 0.4753, 0.5089, 0.4753, 0.4911, 0.4813, 0.4911, 0.4916, 0.5089, 0.4813, 0.5089, 0.4813, 0.4911, 0.4916, 0.4911, 0.5089, 0.3405, 0.5089, 0.346, 0.4911, 0.346, 0.4911, 0.3405, 0.5089, 0.3267, 0.5089, 0.3405, 0.4911, 0.3405, 0.4911, 0.3267, 0.5089, 0.3204, 0.5089, 0.3267, 0.4911, 0.3267, 0.4911, 0.3204, 0.5089, 0.3072, 0.5089, 0.3204, 0.4911, 0.3204, 0.4911, 0.3072, 0.4857, 0.5089, 0.4904, 0.5089, 0.4904, 0.4911, 0.4857, 0.4911, 0.4787, 0.5089, 0.4857, 0.5089, 0.4857, 0.4911, 0.4787, 0.4911, 0.4722, 0.5089, 0.4787, 0.5089, 0.4787, 0.4911, 0.4722, 0.4911, 0.4619, 0.5089, 0.4722, 0.5089, 0.4722, 0.4911, 0.4619, 0.4911, 0.5089, 0.2946, 0.5089, 0.2981, 0.4911, 0.2981, 0.4911, 0.2946, 0.5089, 0.293, 0.5089, 0.2946, 0.4911, 0.2946, 0.4911, 0.293, 0.5089, 0.2877, 0.5089, 0.293, 0.4911, 0.293, 0.4911, 0.2877, 0.4729, 0.5089, 0.4635, 0.5089, 0.4635, 0.4911, 0.4729, 0.4911, 0.4788, 0.5089, 0.4729, 0.5089, 0.4729, 0.4911, 0.4788, 0.4911, 0.4887, 0.5089, 0.4788, 0.5089, 0.4788, 0.4911, 0.4887, 0.4911, 0.4953, 0.5089, 0.4887, 0.5089, 0.4887, 0.4911, 0.4953, 0.4911, 0.5062, 0.5089, 0.4953, 0.5089, 0.4953, 0.4911, 0.5062, 0.4911, 0.5127, 0.5089, 0.5062, 0.5089, 0.5062, 0.4911, 0.5127, 0.4911, 0.5203, 0.5089, 0.5127, 0.5089, 0.5127, 0.4911, 0.5203, 0.4911, 0.5257, 0.5089, 0.5203, 0.5089, 0.5203, 0.4911, 0.5257, 0.4911, 0.5089, 0.2925, 0.5089, 0.2853, 0.4911, 0.2853, 0.4911, 0.2925, 0.5089, 0.2981, 0.5089, 0.2925, 0.4911, 0.2925, 0.4911, 0.2981, 0.5089, 0.3109, 0.5089, 0.2981, 0.4911, 0.2981, 0.4911, 0.3109, 0.5089, 0.3173, 0.5089, 0.3109, 0.4911, 0.3109, 0.4911, 0.3173, 0.5089, 0.3335, 0.5089, 0.3173, 0.4911, 0.3173, 0.4911, 0.3335, 0.5089, 0.6734, 0.5089, 0.6874, 0.4911, 0.6874, 0.4911, 0.6734, 0.5089, 0.705, 0.5089, 0.6667, 0.4911, 0.6667, 0.4911, 0.705, 0.5089, 0.7944, 0.5089, 0.8202, 0.4911, 0.8202, 0.4911, 0.7944, 0.561, 0.5089, 0.568, 0.5089, 0.568, 0.4911, 0.561, 0.4911, 0.5549, 0.5089, 0.561, 0.5089, 0.561, 0.4911, 0.5549, 0.4911, 0.546, 0.5089, 0.5549, 0.5089, 0.5549, 0.4911, 0.546, 0.4911, 0.5406, 0.5089, 0.546, 0.5089, 0.546, 0.4911, 0.5406, 0.4911, 0.5089, 0.7641, 0.5089, 0.7769, 0.4911, 0.7769, 0.4911, 0.7641, 0.5089, 0.7585, 0.5089, 0.7641, 0.4911, 0.7641, 0.4911, 0.7585, 0.5089, 0.7434, 0.5089, 0.7585, 0.4911, 0.7585, 0.4911, 0.7434, 0.5089, 0.7371, 0.5089, 0.7434, 0.4911, 0.7434, 0.4911, 0.7371, 0.5089, 0.7198, 0.5089, 0.7371, 0.4911, 0.7371, 0.4911, 0.7198, 0.5089, 0.7131, 0.5089, 0.7198, 0.4911, 0.7198, 0.4911, 0.7131, 0.5089, 0.6941, 0.5089, 0.7131, 0.4911, 0.7131, 0.4911, 0.6941, 0.5089, 0.7342, 0.5089, 0.7117, 0.4911, 0.7117, 0.4911, 0.7342, 0.5089, 0.7409, 0.5089, 0.7342, 0.4911, 0.7342, 0.4911, 0.7409, 0.5089, 0.7645, 0.5089, 0.7409, 0.4911, 0.7409, 0.4911, 0.7645, 0.5089, 0.7709, 0.5089, 0.7645, 0.4911, 0.7645, 0.4911, 0.7709, 0.5089, 0.7946, 0.5089, 0.7709, 0.4911, 0.7709, 0.4911, 0.7946, 0.5089, 0.8003, 0.5089, 0.7946, 0.4911, 0.7946, 0.4911, 0.8003, 0.5089, 0.8152, 0.5089, 0.8003, 0.4911, 0.8003, 0.4911, 0.8152, 0.5089, 0.8202, 0.5089, 0.8152, 0.4911, 0.8152, 0.4911, 0.8202, 0.5455, 0.5089, 0.5407, 0.5089, 0.5407, 0.4911, 0.5455, 0.4911, 0.5513, 0.5089, 0.5455, 0.5089, 0.5455, 0.4911, 0.5513, 0.4911, 0.5519, 0.5089, 0.5513, 0.5089, 0.5513, 0.4911, 0.5519, 0.4911, 0.558, 0.5089, 0.5519, 0.5089, 0.5519, 0.4911, 0.558, 0.4911, 0.5603, 0.5089, 0.558, 0.5089, 0.558, 0.4911, 0.5603, 0.4911, 0.5089, 0.8202, 0.5089, 0.8251, 0.4911, 0.8251, 0.4911, 0.8202, 0.5089, 0.7715, 0.5089, 0.7666, 0.4911, 0.7666, 0.4911, 0.7715, 0.5089, 0.7573, 0.5089, 0.7881, 0.4911, 0.7881, 0.4911, 0.7573, 0.5325, 0.5089, 0.5186, 0.5089, 0.5186, 0.4911, 0.5325, 0.4911, 0.5375, 0.5089, 0.5325, 0.5089, 0.5325, 0.4911, 0.5375, 0.4911, 0.5089, 0.7021, 0.5089, 0.6869, 0.4911, 0.6869, 0.4911, 0.7021, 0.5089, 0.7076, 0.5089, 0.7021, 0.4911, 0.7021, 0.4911, 0.7076, 0.5089, 0.738, 0.5089, 0.7076, 0.4911, 0.7076, 0.4911, 0.738, 0.5089, 0.7444, 0.5089, 0.738, 0.4911, 0.738, 0.4911, 0.7444, 0.5089, 0.7601, 0.5089, 0.7444, 0.4911, 0.7444, 0.4911, 0.7601, 0.5089, 0.7296, 0.5089, 0.7506, 0.4911, 0.7506, 0.4911, 0.7296, 0.5089, 0.723, 0.5089, 0.7296, 0.4911, 0.7296, 0.4911, 0.723, 0.5089, 0.7009, 0.5089, 0.723, 0.4911, 0.723, 0.4911, 0.7009, 0.5089, 0.6946, 0.5089, 0.7009, 0.4911, 0.7009, 0.4911, 0.6946, 0.5089, 0.673, 0.5089, 0.6946, 0.4911, 0.6946, 0.4911, 0.673, 0.5089, 0.6672, 0.5089, 0.673, 0.4911, 0.673, 0.4911, 0.6672, 0.5089, 0.6515, 0.5089, 0.6672, 0.4911, 0.6672, 0.4911, 0.6515, 0.5089, 0.6464, 0.5089, 0.6515, 0.4911, 0.6515, 0.4911, 0.6464, 0.5089, 0.633, 0.5089, 0.6464, 0.4911, 0.6464, 0.4911, 0.633, 0.529, 0.5089, 0.5339, 0.5089, 0.5339, 0.4911, 0.529, 0.4911, 0.5225, 0.5089, 0.529, 0.5089, 0.529, 0.4911, 0.5225, 0.4911])
me_plane_127.materials.append(mat_black)
me_plane_127.update()

# ---- objects
ob_notes = bpy.data.objects.new('Notes', me_plane_127)
ob_musical_notes = bpy.data.objects.new('Musical Notes', None)

# ---- transforms, parenting, visibility, modifiers, constraints
ob_notes.parent = ob_musical_notes
ob_notes.matrix_parent_inverse = Matrix(((1.0, -0.0, 0.0, 0.0006796), (-0.0, 1.0, -0.0, -1.863e-09), (0.0, 0.0, 1.0, -0.001661), (-0.0, 0.0, -0.0, 1.0)))
ob_notes.location = (0.0, 0.0, 0.0)
_m = ob_notes.modifiers.new('Bevel', 'BEVEL')
_m.width = 0.002
_m.width_pct = 0.002
_m = ob_notes.modifiers.new('Auto Smooth', 'NODES')
_m.node_group = ng_auto_smooth
_gi = [s.identifier for s in ng_auto_smooth.interface.items_tree if s.item_type == 'SOCKET' and s.in_out == 'INPUT']
_m[_gi[1]] = 0.5236  # Angle
ob_musical_notes.location = (0.0, 0.0, 0.0)
ob_musical_notes.empty_display_size = 0.3

# ---- collection membership
col_musical_notes.objects.link(ob_notes)
col_musical_notes.objects.link(ob_musical_notes)

# ---- scene / render settings (as saved in the file)
scene.frame_start = 1; scene.frame_end = 250; scene.frame_set(1)
scene.render.engine = 'BLENDER_EEVEE_NEXT'
scene.cycles.sampling_pattern = 'TABULATED_SOBOL'
scene.view_settings.view_transform = 'Filmic'
bpy.context.view_layer.update()

# ---- added for rendering (the .blend has no active camera and no usable light): camera, sun
cam_auto = bpy.data.cameras.new('AutoCamera')
cam_auto.lens = 50.0
cam_auto.sensor_width = 36.0
cam_auto.clip_end = 1000.0
ob_auto_camera = bpy.data.objects.new('AutoCamera', cam_auto)
scene.collection.objects.link(ob_auto_camera)
ob_auto_camera.location = (0.315009, -0.340923, 0.252707)
ob_auto_camera.rotation_euler = (1.09748, -7.21219e-08, 0.694738)
scene.camera = ob_auto_camera
light_auto_sun = bpy.data.lights.new('AutoSun', 'SUN')
light_auto_sun.energy = 3.0
light_auto_sun.angle = 0.0523599
ob_auto_sun = bpy.data.objects.new('AutoSun', light_auto_sun)
scene.collection.objects.link(ob_auto_sun)
ob_auto_sun.rotation_euler = (0.872665, 0.174533, 0.523599)
bpy.context.view_layer.update()
